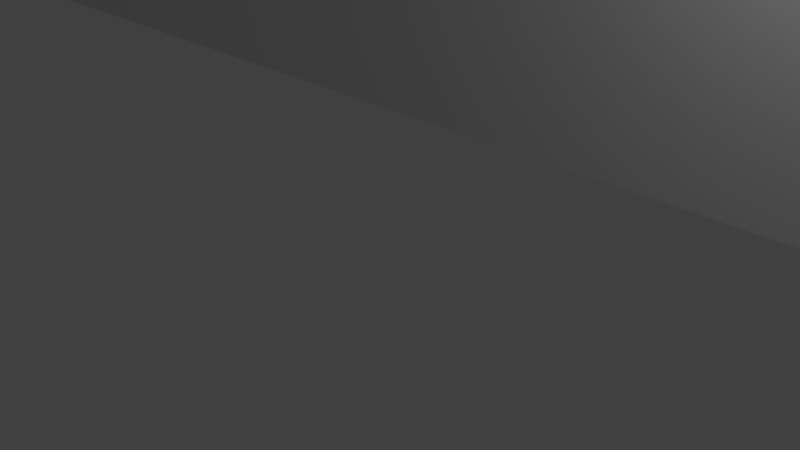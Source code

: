 # Source: k-wing-blank.blend  (saved by Blender 2.71.0; exported with 4.5.12 LTS)
import bpy
from mathutils import Matrix  # noqa: F401  (used for matrix-valued properties, if any)

bpy.ops.wm.read_factory_settings(use_empty=True)
scene = bpy.context.scene
scene.name = 'Scene'

# ---- collections
col_collection_1 = bpy.data.collections.new('Collection 1'); scene.collection.children.link(col_collection_1)

# ---- world
world_world = bpy.data.worlds.new('World'); scene.world = world_world
world_world.color = (0.05088, 0.05088, 0.05088)
world_world.use_sun_shadow = False
world_world.sun_shadow_jitter_overblur = 0.0
world_world.cycles.sampling_method = 'MANUAL'
world_world.cycles.sample_map_resolution = 256

# ---- cameras
cam_camera = bpy.data.cameras.new('Camera')
cam_camera.clip_end = 100.0
cam_camera.lens = 35.0
cam_camera.sensor_width = 32.0
cam_camera.sensor_height = 18.0
cam_camera.ortho_scale = 7.314
cam_camera.dof.focus_distance = 0.0
cam_camera.dof.aperture_fstop = 128.0

# ---- lights
light_lamp = bpy.data.lights.new('Lamp', 'POINT')
light_lamp.transmission_factor = 0.0
light_lamp.cutoff_distance = 30.0
light_lamp.energy = 100.0
light_lamp.shadow_buffer_clip_start = 1.001
light_lamp.shadow_soft_size = 0.1
light_lamp.shadow_maximum_resolution = 0.006
light_lamp.use_absolute_resolution = True
light_lamp.cycles.use_multiple_importance_sampling = False

# ---- meshes
me_k_wing_box = bpy.data.meshes.new('K-Wing-Box')
me_k_wing_box.from_pydata([(-48.0, 81.0, 24.0), (-48.0, 81.0, 0.001), (-48.0, 16.38, 0.001), (-48.0, 5.0, 24.0), (-48.0, 5.0, 0.001), (-47.0, 82.0, 24.0), (-47.19, 81.98, 0.001), (-47.19, 81.98, 24.0), (-47.38, 81.92, 24.0), (-46.0, 80.0, 24.0), (-47.56, 81.83, 24.0), (-47.92, 81.38, 24.0), (-47.92, 81.38, 24.0), (-47.71, 81.71, 24.0), (-47.71, 81.71, 24.0), (-47.71, 81.71, 24.0), (-47.83, 81.56, 24.0), (-47.98, 81.19, 24.0), (-0.411, 62.44, 15.41), (-1.001, 62.22, 15.56), (-0.665, 62.12, 15.25), (12.08, 62.64, 15.25), (11.94, 62.54, 14.5), (12.25, 62.19, 14.5), (-1.001, 61.97, 15.25), (-0.613, 61.93, 14.5), (-0.277, 62.23, 14.89), (-0.251, 62.19, 14.5), (-1.001, 61.81, 14.89), (-1.001, 61.76, 14.5), (0.06, 62.54, 14.5), (-0.082, 62.64, 15.25), (0.124, 62.99, 15.25), (0.298, 62.93, 14.5), (0.024, 63.35, 15.56), (0.298, 63.72, 15.25), (0.448, 63.36, 14.5), (0.448, 63.76, 14.89), (0.499, 63.78, 14.5), (0.298, 62.93, 6.998), (0.06, 63.64, 15.56), (-0.251, 63.55, 15.8), (13.0, 61.76, 6.998), (12.25, 62.19, 6.998), (11.5, 57.34, 6.998), (11.94, 62.54, 6.998), (11.7, 62.93, 6.998), (11.5, 63.78, 6.998), (11.5, 69.51, 0.995), (11.55, 63.36, 14.5), (-47.74, 81.67, 0.001), (-47.56, 81.83, 0.001), (-47.71, 81.71, 0.001), (-47.87, 81.49, 0.001), (-47.98, 81.19, 0.001), (0.0, 82.0, 0.001), (-47.0, 82.0, 0.001), (55.25, 80.67, 0.001), (54.34, 79.75, 0.001), (55.25, 80.67, 2.998), (54.34, 79.75, 2.998), (54.0, 78.5, 2.998), (54.0, 78.5, 0.001), (54.34, 77.25, 2.998), (54.34, 77.25, 0.001), (55.25, 76.34, 2.998), (56.5, 76.0, 2.998), (53.0, 77.0, 22.0), (21.0, 77.0, 0.997), (53.0, 77.0, 0.997), (58.0, 80.0, 22.0), (21.0, 77.0, 22.0), (55.25, 76.34, 0.001), (-8.997, 70.94, 22.0), (21.0, 70.94, 22.0), (0.0, 80.0, 22.0), (-8.997, 77.0, 22.0), (-39.71, 20.11, 21.25), (-9.703, 16.76, 21.25), (-39.56, 20.25, 20.89), (-47.92, 81.39, 0.001), (-47.92, 81.38, 0.001), (-47.83, 81.56, 0.001), (-47.78, 81.62, 0.001), (-39.94, 45.0, 21.57), (-40.26, 45.0, 21.8), (-39.94, 19.9, 21.57), (-47.38, 81.92, 0.001), (-46.67, 79.75, 0.001), (-47.0, 78.5, 0.001), (-39.51, 42.55, 14.5), (-39.51, 20.29, 20.5), (-39.51, 20.29, 7.398), (-41.0, 13.74, 21.98), (-41.0, 8.806, 22.0), (-16.23, 12.14, 22.0), (-42.0, 7.498, 0.001), (49.15, 4.0, 0.001), (-42.34, 6.247, 0.001), (-42.34, 8.748, 2.998), (-42.34, 8.748, 0.001), (-42.0, 7.498, 2.998), (-43.25, 9.663, 2.998), (-42.34, 6.247, 2.998), (-43.25, 5.332, 2.998), (-44.5, 4.997, 2.998), (-6.941, 60.43, 15.56), (-6.702, 60.25, 15.25), (-46.67, 77.25, 0.001), (-45.75, 80.67, 2.998), (-46.67, 79.75, 2.998), (-47.0, 78.5, 2.998), (-46.67, 77.25, 2.998), (-7.252, 39.35, 15.8), (-7.252, 60.66, 15.8), (-7.614, 39.71, 15.95), (-47.98, 4.805, 24.0), (-46.0, 5.997, 24.0), (-47.92, 4.617, 24.0), (-8.002, 61.22, 16.0), (-8.002, 40.1, 16.0), (-7.614, 60.93, 15.95), (-6.501, 60.1, 6.998), (-1.001, 61.76, 6.998), (-6.501, 60.1, 14.5), (-6.552, 60.14, 14.89), (-47.83, 4.444, 24.0), (-47.71, 4.293, 24.0), (-47.71, 4.293, 24.0), (-47.71, 4.293, 24.0), (-47.56, 4.169, 24.0), (-47.38, 4.076, 24.0), (-47.71, 4.293, 0.001), (-47.98, 4.805, 0.001), (-6.702, 38.8, 15.25), (-6.941, 39.04, 15.56), (-47.74, 4.331, 0.001), (-47.38, 4.076, 0.001), (-47.19, 4.019, 0.001), (-47.19, 4.019, 24.0), (0.499, 50.01, 0.995), (11.5, 50.01, 0.995), (0.499, 69.51, 0.995), (0.499, 57.34, 6.998), (-47.0, 4.0, 24.0), (-0.251, 62.19, 6.998), (-47.0, 4.0, 0.001), (0.499, 63.78, 6.998), (-47.78, 4.384, 0.001), (-47.56, 4.169, 0.001), (-47.83, 4.444, 0.001), (-47.92, 4.617, 0.001), (11.5, 50.01, 5.497), (11.5, 49.96, 5.885), (0.499, 50.01, 5.497), (11.5, 49.57, 6.559), (11.5, 49.26, 6.797), (-46.67, 6.247, 0.001), (-46.67, 8.748, 0.001), (-47.0, 7.498, 0.001), (-45.75, 5.332, 0.001), (11.5, 49.81, 6.248), (0.499, 49.81, 6.248), (-45.75, 9.663, 2.998), (-46.67, 8.748, 2.998), (-47.0, 7.498, 2.998), (-46.67, 6.247, 2.998), (21.0, 70.26, 21.8), (21.0, 69.51, 20.5), (21.0, 70.62, 21.95), (21.0, 69.95, 21.57), (21.0, 69.71, 21.25), (21.0, 69.56, 20.89), (21.0, 69.51, 16.0), (13.0, 69.51, 16.0), (12.61, 69.51, 15.95), (-8.997, 70.26, 21.8), (-8.997, 69.51, 20.5), (-8.997, 69.95, 21.57), (-8.997, 69.56, 20.89), (8.192, 69.51, 16.38), (11.5, 69.51, 14.5), (11.55, 69.51, 14.89), (11.7, 69.51, 15.25), (11.94, 69.51, 15.56), (12.25, 69.51, 15.8), (0.448, 69.51, 14.89), (0.499, 69.51, 14.5), (0.298, 69.51, 15.25), (0.06, 69.51, 15.56), (-0.251, 69.51, 15.8), (21.0, 45.0, 0.997), (51.56, 20.25, 20.89), (51.71, 45.0, 21.25), (51.56, 45.0, 20.89), (53.0, 42.19, 21.98), (53.0, 45.0, 21.98), (52.81, 45.0, 21.98), (0.499, 49.57, 6.559), (0.499, 49.26, 6.797), (0.499, 48.9, 6.947), (0.499, 49.96, 5.885), (28.7, 38.6, 14.5), (28.7, 42.75, 14.5), (28.65, 38.65, 14.89), (28.65, 42.8, 14.89), (28.26, 43.19, 15.56), (28.26, 39.04, 15.56), (28.5, 42.95, 15.25), (28.5, 38.8, 15.25), (27.2, 40.1, 16.0), (27.2, 44.25, 16.0), (20.0, 40.1, 16.0), (19.61, 39.71, 15.95), (18.94, 39.04, 15.56), (27.59, 39.71, 15.95), (27.59, 43.87, 15.95), (27.95, 39.35, 15.8), (27.95, 43.5, 15.8), (21.0, 45.0, 16.0), (18.7, 38.8, 15.25), (51.51, 45.0, 20.5), (51.94, 45.0, 21.57), (52.26, 45.0, 21.8), (52.62, 45.0, 21.95), (51.51, 43.66, 15.95), (51.51, 43.3, 15.8), (51.51, 42.99, 15.56), (51.51, 42.75, 15.25), (51.51, 20.29, 20.5), (51.51, 42.6, 14.89), (51.51, 44.05, 16.0), (51.51, 45.0, 16.0), (51.51, 42.55, 7.398), (51.51, 20.29, 7.398), (51.51, 42.55, 14.5), (-46.0, 80.0, 22.0), (53.0, 45.0, 0.997), (45.39, 43.66, 15.95), (45.76, 43.3, 15.8), (46.07, 42.99, 15.56), (-45.75, 76.34, 0.001), (46.3, 42.75, 15.25), (-44.5, 76.0, 0.001), (40.96, 45.0, 16.0), (45.01, 44.05, 16.0), (45.76, 39.35, 15.8), (45.39, 39.71, 15.95), (46.45, 42.6, 14.89), (46.51, 42.55, 14.5), (46.07, 39.04, 15.56), (46.3, 38.8, 15.25), (45.01, 40.1, 16.0), (-6.552, 38.65, 14.89), (-6.501, 38.6, 14.5), (-6.501, 41.75, 6.998), (-8.997, 45.0, 16.0), (19.25, 39.35, 15.8), (18.5, 38.6, 14.5), (18.5, 38.6, 0.995), (28.7, 38.6, 0.995), (-45.75, 80.67, 0.001), (-44.5, 81.0, 0.001), (-43.25, 80.67, 0.001), (-43.25, 80.67, 2.998), (-42.34, 79.75, 2.998), (18.55, 38.65, 14.89), (-44.5, 81.0, 2.998), (19.25, 60.66, 15.8), (-45.75, 76.34, 2.998), (-44.5, 76.0, 2.998), (18.94, 60.43, 15.56), (-43.25, 76.34, 2.998), (-43.25, 76.34, 0.001), (-42.34, 77.25, 2.998), (-42.34, 77.25, 0.001), (-42.0, 78.5, 2.998), (18.5, 41.75, 0.995), (18.5, 41.75, 6.998), (-46.0, 5.997, 22.0), (-41.0, 49.15, 22.0), (28.7, 42.75, 0.995), (-6.501, 38.6, 0.995), (18.5, 60.1, 6.998), (11.5, 48.51, 6.998), (0.499, 48.51, 6.998), (11.5, 48.9, 6.947), (-44.5, 9.998, 0.001), (-45.75, 9.663, 0.001), (-44.5, 4.997, 0.001), (-43.25, 5.332, 0.001), (-43.25, 9.663, 0.001), (-44.5, 9.998, 2.998), (-45.75, 5.332, 2.998), (51.94, 19.9, 21.57), (51.71, 20.11, 21.25), (-16.26, 39.04, 15.56), (-15.95, 39.35, 15.8), (-16.26, 43.19, 15.56), (-15.59, 43.87, 15.95), (-15.2, 40.1, 16.0), (-15.2, 44.25, 16.0), (-16.5, 38.8, 15.25), (-16.65, 38.65, 14.89), (60.0, 5.0, 24.0), (60.0, 32.77, 0.001), (60.0, 81.0, 24.0), (-15.95, 43.5, 15.8), (60.0, 81.0, 0.001), (-15.59, 39.71, 15.95), (60.0, 5.0, 0.001), (59.0, 82.0, 24.0), (59.19, 81.98, 24.0), (58.0, 80.0, 24.0), (59.38, 81.92, 24.0), (59.0, 4.0, 0.001), (59.0, 4.0, 24.0), (59.0, 82.0, 0.001), (-16.7, 38.6, 14.5), (-6.501, 41.75, 0.995), (-16.5, 42.95, 15.25), (-16.65, 42.8, 14.89), (-16.7, 42.75, 14.5), (-24.25, 43.5, 15.8), (-23.94, 43.19, 15.56), (-25.0, 44.25, 16.0), (-23.55, 42.8, 14.89), (-23.5, 42.75, 14.5), (-24.62, 43.87, 15.95), (-24.25, 39.35, 15.8), (-23.94, 39.04, 15.56), (-23.7, 42.95, 15.25), (-23.5, 42.75, 0.995), (-23.7, 38.8, 15.25), (-23.55, 38.65, 14.89), (58.0, 5.997, 24.0), (56.5, 76.0, 0.001), (56.5, 81.0, 0.001), (57.75, 80.67, 0.001), (36.25, 43.5, 15.8), (35.94, 43.19, 15.56), (36.62, 43.87, 15.95), (37.0, 44.25, 16.0), (52.26, 19.62, 21.8), (57.75, 76.34, 0.001), (57.75, 80.67, 2.998), (58.67, 79.75, 2.998), (56.5, 81.0, 2.998), (57.75, 76.34, 2.998), (58.67, 77.25, 2.998), (59.0, 78.5, 2.998), (53.0, 49.15, 22.0), (58.0, 5.997, 22.0), (21.94, 16.55, 21.57), (22.25, 16.27, 21.8), (53.0, 8.806, 22.0), (22.93, 10.68, 22.0), (59.19, 4.019, 24.0), (59.38, 4.076, 24.0), (52.62, 19.3, 21.95), (53.0, 13.74, 21.98), (57.75, 5.332, 0.001), (56.5, 4.997, 0.001), (55.25, 5.332, 0.001), (57.75, 9.663, 2.998), (57.75, 9.663, 0.001), (58.67, 8.748, 2.998), (56.5, 9.998, 2.998), (56.5, 9.998, 0.001), (55.25, 9.663, 2.998), (55.25, 9.663, 0.001), (54.34, 8.748, 2.998), (54.34, 8.748, 0.001), (54.34, 6.247, 2.998), (55.25, 5.332, 2.998), (56.5, 4.997, 2.998), (57.75, 5.332, 2.998), (58.67, 6.247, 0.001), (22.61, 15.94, 21.95), (21.7, 16.76, 21.25), (54.0, 7.498, 2.998), (59.0, 7.498, 2.998), (21.55, 16.89, 20.89), (35.7, 42.95, 15.25), (36.62, 39.71, 15.95), (37.0, 40.1, 16.0), (35.5, 42.75, 0.995), (35.7, 38.8, 15.25), (35.94, 39.04, 15.56), (35.55, 38.65, 14.89), (35.55, 42.8, 14.89), (35.5, 42.75, 14.5), (46.51, 38.6, 7.398), (46.51, 38.6, 14.5), (46.45, 38.65, 14.89), (36.25, 39.35, 15.8), (35.5, 38.6, 14.5), (36.62, 38.6, 7.347), (37.0, 38.6, 7.398), (35.5, 38.6, 5.897), (46.51, 42.55, 7.398), (59.83, 81.56, 24.0), (59.92, 81.38, 24.0), (59.98, 81.19, 24.0), (59.71, 81.71, 24.0), (59.71, 81.71, 24.0), (59.56, 81.83, 24.0), (59.71, 81.71, 24.0), (59.74, 81.67, 0.001), (59.71, 81.71, 0.001), (59.56, 81.83, 0.001), (59.92, 81.38, 0.001), (59.98, 81.19, 0.001), (59.19, 81.98, 0.001), (59.38, 81.92, 0.001), (59.83, 81.56, 0.001), (59.78, 81.62, 0.001), (58.67, 79.75, 0.001), (59.0, 78.5, 0.001), (58.67, 77.25, 0.001), (-41.0, 45.0, 0.997), (-39.51, 45.0, 16.0), (-8.997, 45.0, 0.997), (-16.7, 38.6, 0.995), (-16.7, 42.75, 0.995), (58.67, 8.748, 0.001), (-25.0, 40.1, 16.0), (59.92, 4.617, 24.0), (59.92, 4.617, 24.0), (35.7, 18.53, 6.648), (35.94, 18.55, 6.959), (35.7, 38.6, 6.648), (35.55, 18.51, 6.286), (35.55, 38.6, 6.286), (35.5, 18.5, 5.897), (35.5, 18.5, 0.995), (37.0, 18.67, 7.398), (36.25, 38.6, 7.197), (36.62, 18.63, 7.347), (-24.62, 39.71, 15.95), (-33.01, 44.05, 16.0), (-34.07, 39.04, 15.56), (-34.3, 38.8, 15.25), (-23.5, 38.6, 14.5), (-25.0, 38.6, 7.398), (-24.62, 38.6, 7.347), (-34.45, 38.65, 14.89), (35.94, 38.6, 6.959), (21.5, 16.94, 0.995), (36.25, 18.59, 7.197), (13.0, 63.33, 16.0), (20.0, 61.22, 16.0), (19.61, 60.93, 15.95), (18.55, 60.14, 14.89), (13.0, 61.81, 14.89), (18.5, 60.1, 14.5), (13.0, 61.97, 15.25), (-34.51, 38.6, 14.5), (59.71, 4.293, 24.0), (59.71, 4.293, 24.0), (59.83, 4.444, 24.0), (59.92, 4.617, 24.0), (59.98, 4.805, 24.0), (-33.39, 39.71, 15.95), (59.98, 4.805, 0.001), (59.87, 4.513, 0.001), (59.78, 4.384, 0.001), (59.92, 4.607, 0.001), (59.74, 4.331, 0.001), (59.38, 4.076, 0.001), (59.56, 4.169, 24.0), (-23.5, 38.6, 5.897), (-8.997, 77.0, 0.997), (59.83, 4.444, 0.001), (59.71, 4.293, 24.0), (59.71, 4.293, 0.001), (-24.25, 38.6, 7.197), (-23.94, 38.6, 6.959), (59.19, 4.019, 0.001), (59.56, 4.169, 0.001), (59.92, 4.617, 0.001), (54.34, 6.247, 0.001), (54.0, 7.498, 0.001), (11.5, 8.502, 22.0), (28.23, 12.14, 22.0), (28.23, 16.25, 22.0), (22.93, 15.66, 22.0), (11.5, 10.68, 22.0), (0.499, 8.502, 22.0), (21.5, 16.94, 20.5), (21.7, 11.91, 21.25), (59.0, 7.498, 0.001), (58.67, 6.247, 2.998), (-9.502, 16.94, 0.995), (21.94, 11.67, 21.57), (21.55, 12.06, 20.89), (21.5, 12.11, 20.5), (21.5, 12.11, 0.995), (22.25, 11.36, 21.8), (22.61, 11.0, 21.95), (11.5, 11.36, 21.8), (11.5, 11.0, 21.95), (11.5, 11.91, 21.25), (11.5, 12.11, 20.5), (11.5, 12.06, 20.89), (11.5, 11.67, 21.57), (-23.7, 38.6, 6.648), (-23.94, 18.55, 6.959), (-24.25, 18.59, 7.197), (-23.5, 18.5, 0.995), (-23.5, 18.5, 5.897), (-23.55, 38.6, 6.286), (-23.55, 18.51, 6.286), (-24.62, 18.63, 7.347), (-39.51, 43.3, 15.8), (-39.51, 45.0, 20.5), (-39.56, 45.0, 20.89), (-40.81, 45.0, 21.98), (-41.0, 45.0, 21.98), (-41.0, 42.19, 21.98), (-40.62, 45.0, 21.95), (-39.71, 45.0, 21.25), (-39.51, 43.66, 15.95), (-33.76, 43.3, 15.8), (-33.39, 43.66, 15.95), (-39.51, 44.05, 16.0), (-39.51, 42.75, 15.25), (-34.3, 42.75, 15.25), (-39.51, 42.99, 15.56), (-33.76, 39.35, 15.8), (-34.07, 42.99, 15.56), (-34.45, 42.6, 14.89), (-33.01, 40.1, 16.0), (-39.51, 42.6, 14.89), (-34.51, 42.55, 14.5), (-39.51, 42.55, 7.398), (13.0, 62.92, 15.95), (13.0, 62.54, 15.8), (18.7, 60.25, 15.25), (13.0, 61.76, 14.5), (12.61, 63.44, 15.95), (12.25, 63.55, 15.8), (13.0, 62.22, 15.56), (12.55, 62.85, 15.8), (12.47, 62.53, 15.56), (11.98, 63.02, 15.41), (-34.51, 38.6, 7.398), (-34.51, 42.55, 7.398), (-41.0, 77.0, 0.997), (-16.23, 16.25, 22.0), (-10.93, 15.66, 22.0), (-10.93, 10.68, 22.0), (0.499, 10.68, 22.0), (-9.553, 16.89, 20.89), (11.5, 8.502, 13.0), (0.499, 8.502, 13.0), (0.499, 12.11, 20.5), (0.499, 12.06, 20.89), (0.499, 11.91, 21.25), (0.499, 11.67, 21.57), (0.499, 11.36, 21.8), (0.499, 11.0, 21.95), (11.5, 12.11, 13.0), (0.499, 12.11, 13.0), (-9.502, 16.94, 20.5), (-9.502, 12.11, 0.995), (-8.997, 70.62, 21.95), (-8.997, 69.71, 21.25), (-9.502, 12.11, 20.5), (-10.25, 11.36, 21.8), (-9.941, 11.67, 21.57), (-9.941, 16.55, 21.57), (-9.703, 11.91, 21.25), (-8.997, 69.51, 16.0), (-1.001, 69.51, 16.0), (-0.613, 69.51, 15.95), (-9.553, 12.06, 20.89), (-10.25, 16.27, 21.8), (-10.61, 15.94, 21.95), (-10.61, 11.0, 21.95), (12.61, 61.93, 14.5), (12.66, 62.12, 15.25), (12.28, 63.34, 15.8), (11.94, 63.64, 15.56), (11.7, 63.72, 15.25), (11.55, 63.76, 14.89), (11.75, 63.35, 15.25), (11.5, 63.78, 14.5), (-25.0, 18.67, 7.398), (-23.7, 18.53, 6.648), (11.75, 62.95, 14.89), (-42.0, 78.5, 0.001), (-40.26, 19.62, 21.8), (-40.62, 19.3, 21.95), (-41.0, 77.0, 22.0), (-42.34, 79.75, 0.001), (-1.001, 63.33, 16.0), (-0.351, 63.13, 15.8), (-0.613, 63.44, 15.95), (-0.251, 62.77, 15.56), (-0.548, 62.85, 15.8), (-1.001, 62.54, 15.8), (-1.001, 62.92, 15.95), (-0.716, 63.15, 15.95), (-0.807, 62.63, 15.8)], [], [(0, 1, 2), (0, 2, 3), (4, 3, 2), (5, 6, 7), (7, 8, 9), (8, 10, 9), (11, 12, 9), (5, 7, 9), (13, 9, 14), (14, 9, 15), (10, 15, 9), (16, 9, 13), (16, 11, 9), (17, 9, 12), (0, 9, 17), (18, 19, 20), (21, 22, 23), (19, 24, 20), (20, 25, 26), (25, 27, 26), (25, 28, 29), (18, 20, 26), (30, 31, 18), (30, 32, 31), (24, 25, 20), (30, 26, 27), (33, 32, 30), (34, 32, 35), (33, 36, 35), (32, 33, 35), (37, 35, 36), (36, 38, 37), (30, 39, 33), (40, 41, 34), (35, 40, 34), (30, 18, 26), (42, 43, 44), (43, 45, 44), (45, 46, 44), (45, 43, 23), (47, 48, 44), (47, 44, 46), (49, 47, 46), (14, 50, 13), (51, 52, 10), (16, 53, 11), (54, 1, 17), (15, 52, 14), (25, 24, 28), (55, 56, 5), (57, 58, 55), (58, 59, 60), (58, 60, 61), (58, 61, 62), (62, 61, 63), (62, 63, 64), (64, 63, 65), (59, 66, 60), (60, 66, 61), (61, 66, 63), (67, 68, 69), (67, 70, 71), (72, 55, 64), (67, 71, 68), (73, 74, 75), (76, 73, 75), (71, 75, 74), (77, 78, 79), (53, 80, 11), (12, 81, 17), (50, 14, 52), (82, 16, 83), (13, 83, 16), (15, 10, 52), (84, 85, 86), (8, 87, 10), (12, 80, 81), (12, 11, 80), (53, 16, 82), (77, 84, 86), (54, 17, 81), (56, 6, 5), (8, 7, 87), (6, 87, 7), (83, 88, 82), (83, 13, 50), (51, 10, 87), (1, 54, 88), (0, 17, 1), (89, 1, 88), (90, 91, 92), (93, 94, 95), (96, 97, 98), (99, 100, 96), (99, 96, 101), (102, 100, 99), (98, 103, 101), (98, 101, 96), (103, 104, 101), (99, 101, 105), (106, 107, 19), (80, 88, 81), (54, 81, 88), (53, 88, 80), (82, 88, 53), (50, 88, 83), (52, 88, 50), (51, 88, 52), (87, 88, 51), (6, 88, 87), (2, 1, 89), (108, 2, 89), (88, 109, 110), (88, 110, 111), (88, 111, 89), (89, 111, 112), (89, 112, 108), (112, 111, 109), (110, 109, 111), (113, 114, 115), (3, 116, 117), (114, 113, 106), (116, 118, 117), (119, 120, 121), (122, 123, 124), (28, 24, 125), (125, 124, 28), (107, 125, 24), (24, 19, 107), (126, 117, 118), (127, 117, 126), (128, 117, 127), (129, 117, 128), (130, 117, 129), (130, 131, 117), (124, 29, 28), (132, 130, 129), (129, 128, 132), (133, 118, 116), (3, 4, 116), (134, 107, 135), (106, 135, 107), (134, 125, 107), (127, 136, 128), (128, 136, 132), (121, 115, 114), (133, 116, 4), (135, 106, 113), (137, 138, 131), (131, 139, 117), (48, 140, 141), (140, 142, 143), (144, 117, 139), (139, 131, 138), (39, 145, 143), (146, 144, 138), (144, 139, 138), (143, 147, 39), (148, 127, 126), (39, 147, 33), (137, 131, 130), (33, 147, 36), (132, 149, 130), (147, 38, 36), (150, 126, 118), (150, 148, 126), (127, 148, 136), (147, 143, 142), (150, 118, 151), (133, 151, 118), (137, 130, 149), (141, 152, 44), (152, 153, 44), (141, 140, 152), (154, 152, 140), (44, 155, 156), (138, 157, 146), (137, 157, 138), (2, 158, 159), (160, 146, 157), (137, 149, 157), (149, 132, 157), (132, 136, 157), (136, 148, 157), (159, 157, 4), (148, 150, 157), (150, 151, 157), (133, 157, 151), (4, 157, 133), (2, 159, 4), (155, 44, 161), (162, 161, 153), (158, 163, 164), (153, 161, 44), (158, 164, 165), (158, 165, 159), (154, 153, 152), (159, 165, 166), (159, 166, 157), (157, 166, 160), (155, 161, 162), (167, 168, 169), (167, 170, 171), (167, 171, 172), (167, 172, 168), (173, 71, 168), (174, 168, 175), (169, 176, 167), (168, 172, 177), (178, 171, 170), (170, 167, 178), (176, 178, 167), (172, 179, 177), (180, 175, 168), (166, 165, 163), (164, 163, 165), (177, 180, 168), (173, 168, 174), (181, 182, 180), (180, 183, 184), (180, 184, 185), (180, 185, 175), (183, 180, 182), (181, 48, 47), (180, 186, 187), (180, 187, 142), (180, 142, 181), (187, 186, 38), (37, 38, 186), (188, 180, 189), (35, 188, 189), (35, 189, 40), (38, 147, 187), (186, 180, 188), (186, 188, 37), (35, 37, 188), (189, 190, 40), (48, 181, 142), (142, 140, 48), (141, 44, 48), (142, 187, 147), (58, 62, 55), (74, 168, 71), (169, 168, 74), (68, 71, 173), (68, 191, 69), (192, 193, 194), (195, 196, 197), (143, 154, 140), (155, 198, 156), (199, 156, 198), (200, 156, 199), (162, 153, 201), (153, 154, 201), (155, 162, 198), (198, 143, 199), (162, 143, 198), (143, 162, 201), (143, 201, 154), (202, 203, 204), (205, 204, 203), (206, 207, 208), (208, 209, 205), (204, 205, 209), (210, 211, 212), (212, 213, 210), (207, 214, 209), (215, 216, 210), (211, 210, 216), (217, 218, 215), (216, 215, 218), (218, 217, 206), (207, 206, 217), (219, 212, 211), (220, 204, 209), (196, 221, 197), (194, 197, 221), (193, 197, 194), (222, 197, 193), (223, 197, 222), (224, 197, 223), (146, 97, 144), (221, 225, 226), (227, 228, 229), (228, 230, 229), (225, 221, 231), (221, 232, 231), (233, 234, 235), (234, 229, 235), (0, 3, 9), (236, 9, 117), (237, 69, 191), (221, 196, 232), (237, 232, 196), (238, 239, 225), (226, 225, 239), (227, 226, 240), (239, 240, 226), (238, 225, 231), (6, 56, 88), (2, 108, 241), (228, 227, 242), (240, 242, 227), (243, 2, 241), (244, 245, 232), (239, 246, 240), (247, 239, 238), (230, 228, 248), (242, 248, 228), (248, 249, 230), (235, 230, 249), (240, 250, 242), (251, 248, 242), (231, 232, 245), (245, 238, 231), (247, 238, 252), (245, 252, 238), (244, 252, 245), (233, 235, 249), (244, 232, 237), (125, 253, 124), (254, 255, 124), (25, 29, 123), (27, 25, 123), (123, 145, 27), (29, 124, 123), (122, 124, 255), (120, 119, 256), (115, 121, 120), (209, 208, 207), (207, 217, 214), (257, 214, 217), (257, 217, 213), (215, 213, 217), (258, 259, 202), (260, 202, 259), (215, 210, 213), (220, 209, 214), (261, 56, 262), (261, 88, 56), (56, 55, 262), (263, 262, 55), (264, 263, 265), (204, 220, 266), (263, 264, 267), (263, 267, 262), (266, 258, 202), (266, 202, 204), (262, 267, 109), (262, 109, 261), (213, 268, 257), (261, 109, 88), (269, 241, 112), (108, 112, 241), (241, 269, 270), (241, 270, 243), (268, 271, 257), (243, 270, 272), (243, 272, 273), (274, 275, 273), (274, 273, 272), (112, 109, 269), (270, 269, 109), (270, 109, 267), (270, 267, 264), (270, 264, 265), (265, 276, 270), (277, 259, 278), (259, 258, 278), (2, 243, 273), (117, 9, 3), (236, 279, 280), (202, 260, 203), (281, 203, 260), (277, 282, 259), (94, 280, 279), (278, 283, 284), (285, 255, 284), (255, 278, 284), (143, 122, 285), (236, 117, 279), (156, 286, 44), (156, 200, 286), (255, 277, 278), (284, 44, 286), (200, 285, 284), (200, 284, 286), (2, 55, 287), (158, 2, 288), (199, 143, 200), (285, 200, 143), (289, 146, 160), (98, 97, 290), (289, 290, 97), (288, 2, 287), (289, 97, 146), (102, 291, 100), (291, 102, 292), (291, 292, 287), (287, 292, 163), (287, 163, 288), (288, 163, 158), (160, 166, 293), (221, 229, 194), (160, 293, 105), (160, 105, 289), (289, 105, 104), (289, 104, 290), (103, 98, 290), (103, 290, 104), (227, 229, 226), (166, 163, 293), (105, 293, 163), (105, 163, 292), (105, 292, 102), (102, 99, 105), (105, 101, 104), (222, 294, 223), (193, 295, 222), (145, 30, 27), (145, 39, 30), (123, 122, 143), (123, 143, 145), (255, 285, 122), (254, 124, 253), (296, 297, 298), (299, 300, 301), (256, 301, 120), (300, 120, 301), (134, 135, 302), (302, 303, 134), (304, 305, 306), (125, 134, 253), (307, 298, 297), (297, 296, 113), (135, 113, 296), (308, 306, 305), (113, 115, 309), (113, 309, 297), (309, 299, 307), (309, 307, 297), (299, 309, 300), (296, 302, 135), (309, 115, 300), (120, 300, 115), (305, 304, 310), (5, 311, 55), (312, 313, 314), (311, 313, 312), (315, 316, 97), (144, 97, 316), (317, 55, 311), (253, 134, 303), (303, 318, 253), (254, 253, 318), (254, 318, 282), (255, 319, 277), (282, 277, 319), (282, 255, 254), (282, 319, 255), (298, 320, 296), (321, 303, 302), (303, 321, 322), (323, 324, 307), (301, 325, 299), (302, 320, 321), (326, 321, 320), (302, 296, 320), (326, 327, 321), (299, 328, 307), (298, 307, 324), (328, 299, 325), (256, 325, 301), (324, 320, 298), (323, 329, 324), (330, 324, 329), (331, 326, 320), (320, 324, 331), (330, 331, 324), (327, 332, 322), (331, 333, 326), (322, 321, 327), (5, 9, 311), (334, 327, 326), (75, 71, 70), (75, 70, 313), (335, 313, 70), (72, 336, 305), (337, 317, 338), (339, 218, 340), (206, 340, 218), (339, 341, 218), (216, 218, 341), (341, 342, 216), (211, 216, 342), (57, 55, 337), (317, 337, 55), (223, 294, 343), (344, 305, 336), (223, 343, 224), (345, 338, 346), (338, 345, 347), (338, 347, 337), (337, 347, 59), (337, 59, 57), (57, 59, 58), (64, 65, 72), (72, 65, 66), (72, 66, 336), (336, 66, 348), (336, 348, 344), (349, 344, 348), (65, 63, 66), (66, 59, 347), (66, 347, 345), (66, 345, 346), (346, 350, 66), (67, 351, 70), (221, 226, 229), (70, 352, 335), (70, 351, 352), (294, 222, 295), (193, 192, 295), (192, 194, 229), (353, 354, 294), (355, 356, 352), (357, 358, 335), (294, 295, 353), (279, 335, 352), (359, 224, 343), (195, 197, 359), (197, 224, 359), (360, 195, 359), (361, 315, 362), (315, 97, 362), (363, 362, 97), (364, 365, 366), (365, 364, 367), (365, 367, 368), (368, 367, 369), (368, 369, 370), (370, 369, 371), (370, 371, 372), (363, 373, 374), (363, 374, 375), (363, 375, 362), (362, 375, 376), (362, 376, 361), (361, 376, 377), (378, 359, 343), (353, 295, 379), (373, 380, 374), (374, 380, 375), (375, 371, 369), (375, 369, 367), (375, 367, 364), (375, 364, 366), (366, 381, 375), (295, 192, 379), (192, 382, 379), (342, 244, 211), (219, 211, 244), (208, 383, 206), (384, 385, 341), (340, 206, 383), (208, 205, 383), (341, 339, 384), (203, 281, 386), (191, 219, 244), (387, 388, 383), (389, 390, 391), (383, 390, 387), (390, 205, 391), (203, 391, 205), (383, 205, 390), (389, 387, 390), (391, 203, 386), (250, 240, 246), (239, 247, 246), (251, 242, 250), (392, 249, 393), (393, 249, 394), (248, 394, 249), (248, 251, 394), (388, 250, 395), (246, 395, 250), (246, 247, 395), (342, 341, 385), (385, 384, 252), (252, 244, 385), (342, 385, 244), (388, 251, 250), (388, 395, 340), (339, 340, 395), (395, 247, 384), (339, 395, 384), (247, 252, 384), (340, 383, 388), (387, 251, 388), (396, 393, 389), (394, 389, 393), (394, 251, 389), (387, 389, 251), (389, 391, 396), (397, 398, 396), (386, 399, 391), (400, 233, 249), (260, 386, 281), (401, 313, 402), (403, 402, 313), (404, 405, 313), (406, 313, 405), (407, 313, 401), (306, 403, 313), (408, 409, 404), (404, 407, 408), (407, 404, 313), (314, 313, 406), (306, 313, 304), (410, 406, 405), (313, 335, 304), (406, 410, 314), (402, 411, 401), (412, 411, 403), (306, 308, 403), (413, 312, 414), (314, 414, 312), (414, 314, 410), (405, 404, 409), (415, 401, 411), (402, 403, 411), (412, 403, 308), (407, 401, 416), (415, 416, 401), (416, 408, 407), (409, 410, 405), (312, 317, 311), (413, 317, 312), (338, 317, 417), (413, 417, 317), (308, 305, 418), (419, 305, 344), (419, 418, 305), (413, 414, 417), (418, 417, 308), (410, 417, 414), (409, 408, 417), (410, 409, 417), (408, 416, 417), (416, 415, 417), (415, 411, 417), (412, 417, 411), (308, 417, 412), (346, 417, 418), (346, 418, 350), (346, 338, 417), (349, 419, 344), (419, 349, 350), (419, 350, 418), (348, 66, 349), (350, 349, 66), (420, 421, 422), (423, 322, 424), (425, 365, 305), (316, 357, 335), (256, 421, 325), (256, 422, 421), (325, 426, 328), (323, 307, 328), (427, 428, 335), (191, 244, 237), (234, 233, 392), (400, 392, 233), (400, 249, 392), (230, 235, 229), (429, 430, 431), (432, 433, 399), (432, 399, 434), (399, 435, 434), (431, 433, 429), (432, 429, 433), (234, 392, 436), (234, 436, 229), (397, 437, 438), (436, 397, 438), (360, 355, 195), (323, 328, 439), (421, 440, 325), (423, 318, 322), (318, 303, 322), (329, 323, 439), (333, 331, 330), (441, 442, 330), (334, 326, 333), (443, 327, 334), (444, 445, 443), (439, 328, 426), (334, 446, 443), (333, 330, 442), (396, 431, 447), (396, 447, 437), (430, 447, 431), (259, 448, 260), (396, 391, 399), (399, 433, 396), (396, 437, 397), (437, 447, 449), (430, 449, 447), (386, 260, 435), (399, 386, 435), (431, 396, 433), (396, 398, 393), (436, 392, 398), (449, 438, 437), (397, 436, 398), (392, 393, 398), (67, 69, 351), (196, 351, 237), (69, 237, 351), (196, 195, 351), (173, 174, 450), (173, 451, 219), (213, 212, 452), (453, 454, 455), (454, 453, 456), (334, 333, 446), (442, 446, 333), (443, 457, 444), (458, 459, 335), (459, 460, 335), (460, 427, 335), (461, 335, 428), (462, 335, 461), (304, 335, 462), (426, 463, 439), (462, 464, 304), (310, 304, 464), (441, 330, 329), (464, 462, 461), (463, 329, 439), (465, 427, 460), (459, 466, 460), (465, 467, 427), (424, 322, 332), (458, 468, 459), (358, 469, 470), (358, 470, 335), (443, 471, 327), (422, 472, 420), (473, 460, 466), (466, 459, 468), (282, 318, 423), (474, 475, 458), (476, 477, 443), (332, 327, 471), (357, 478, 358), (424, 332, 423), (305, 100, 55), (469, 479, 470), (474, 458, 335), (470, 474, 335), (461, 480, 464), (291, 287, 55), (469, 358, 478), (351, 355, 352), (351, 195, 355), (372, 100, 370), (370, 305, 368), (481, 97, 482), (363, 97, 481), (372, 371, 380), (372, 380, 482), (482, 380, 373), (482, 373, 481), (481, 373, 363), (371, 375, 380), (335, 117, 316), (144, 316, 117), (483, 352, 356), (359, 484, 360), (355, 360, 484), (485, 486, 484), (486, 356, 484), (355, 484, 356), (279, 352, 483), (356, 487, 483), (279, 483, 488), (357, 316, 478), (315, 478, 316), (473, 465, 460), (229, 489, 382), (229, 382, 192), (343, 294, 354), (461, 428, 480), (468, 458, 475), (479, 475, 470), (474, 470, 475), (379, 490, 353), (473, 466, 377), (428, 427, 467), (467, 480, 428), (466, 468, 377), (229, 436, 489), (491, 310, 377), (315, 361, 377), (425, 305, 491), (310, 491, 305), (365, 368, 305), (310, 464, 377), (464, 480, 377), (480, 467, 377), (467, 465, 377), (465, 473, 377), (468, 475, 377), (475, 479, 377), (479, 469, 377), (478, 377, 469), (315, 377, 478), (434, 435, 448), (366, 425, 491), (366, 491, 381), (448, 432, 434), (366, 365, 425), (489, 432, 448), (377, 376, 492), (489, 429, 432), (377, 492, 381), (377, 381, 491), (430, 429, 489), (492, 376, 381), (376, 375, 381), (449, 430, 489), (438, 449, 489), (489, 436, 438), (282, 493, 259), (435, 260, 448), (482, 97, 372), (484, 359, 485), (343, 354, 378), (354, 353, 494), (495, 382, 496), (489, 496, 382), (448, 497, 489), (496, 489, 497), (486, 485, 378), (359, 378, 485), (354, 494, 498), (382, 495, 379), (354, 498, 378), (499, 378, 498), (356, 486, 499), (494, 500, 498), (500, 501, 498), (499, 498, 501), (379, 495, 490), (490, 495, 502), (503, 504, 496), (494, 353, 490), (502, 505, 490), (378, 499, 486), (501, 487, 499), (443, 477, 506), (506, 477, 507), (477, 476, 508), (477, 508, 507), (509, 423, 332), (471, 510, 509), (471, 509, 332), (511, 512, 471), (471, 443, 511), (506, 511, 443), (443, 445, 476), (445, 513, 476), (91, 514, 515), (515, 516, 91), (517, 518, 519), (520, 515, 517), (84, 521, 85), (520, 85, 521), (520, 521, 516), (520, 516, 515), (518, 517, 515), (522, 523, 524), (440, 525, 524), (526, 527, 528), (441, 529, 530), (530, 528, 527), (527, 526, 531), (530, 527, 441), (442, 441, 527), (463, 524, 523), (532, 440, 524), (532, 524, 463), (532, 426, 440), (325, 440, 426), (531, 533, 534), (533, 531, 526), (457, 446, 534), (442, 527, 531), (522, 514, 523), (522, 524, 525), (523, 514, 530), (528, 530, 514), (421, 525, 440), (535, 534, 90), (534, 533, 90), (522, 515, 514), (525, 515, 522), (90, 533, 91), (525, 421, 515), (514, 91, 528), (528, 91, 526), (268, 452, 536), (271, 268, 537), (271, 538, 214), (220, 214, 538), (266, 453, 455), (266, 220, 453), (538, 453, 220), (451, 452, 212), (214, 257, 271), (212, 219, 451), (258, 455, 278), (258, 266, 455), (213, 452, 268), (44, 284, 283), (42, 44, 283), (455, 539, 283), (278, 455, 283), (62, 64, 55), (55, 72, 305), (68, 173, 191), (219, 191, 173), (175, 540, 174), (185, 541, 175), (542, 538, 271), (268, 536, 537), (452, 451, 450), (451, 173, 450), (452, 450, 536), (450, 540, 543), (450, 174, 540), (543, 536, 450), (542, 544, 21), (545, 21, 544), (542, 271, 537), (543, 537, 536), (543, 544, 537), (544, 542, 537), (42, 283, 539), (526, 91, 533), (515, 421, 518), (420, 518, 421), (446, 457, 443), (546, 444, 457), (523, 530, 529), (426, 532, 463), (329, 529, 441), (329, 463, 529), (463, 523, 529), (531, 534, 446), (446, 442, 531), (546, 457, 534), (535, 90, 92), (547, 546, 534), (547, 534, 535), (547, 535, 546), (546, 535, 92), (273, 275, 2), (518, 280, 519), (280, 94, 519), (93, 519, 94), (548, 280, 420), (518, 420, 280), (549, 95, 550), (550, 95, 551), (552, 551, 488), (95, 94, 551), (488, 551, 279), (551, 94, 279), (79, 78, 553), (448, 259, 493), (96, 100, 97), (494, 505, 500), (554, 555, 483), (504, 554, 502), (503, 554, 504), (505, 502, 554), (483, 487, 554), (487, 501, 554), (500, 554, 501), (505, 554, 500), (495, 504, 502), (495, 496, 504), (494, 490, 505), (356, 499, 487), (555, 488, 483), (556, 552, 555), (557, 552, 556), (558, 552, 557), (559, 552, 558), (560, 552, 559), (561, 552, 560), (488, 555, 552), (503, 562, 554), (503, 496, 562), (496, 497, 562), (563, 556, 555), (562, 563, 555), (562, 555, 554), (513, 564, 508), (279, 117, 335), (97, 100, 372), (565, 497, 493), (75, 236, 76), (74, 73, 169), (566, 169, 73), (566, 176, 169), (178, 567, 171), (568, 557, 556), (172, 171, 179), (567, 179, 171), (560, 569, 561), (559, 570, 560), (556, 563, 568), (566, 73, 177), (176, 566, 177), (176, 177, 179), (176, 179, 567), (176, 567, 178), (571, 572, 78), (177, 573, 574), (190, 180, 575), (553, 78, 576), (572, 576, 78), (576, 568, 553), (256, 119, 573), (177, 575, 180), (189, 180, 190), (571, 577, 570), (575, 41, 190), (578, 549, 550), (564, 553, 568), (569, 570, 577), (577, 578, 569), (557, 576, 558), (572, 558, 576), (576, 557, 568), (571, 570, 572), (454, 539, 455), (551, 579, 550), (570, 559, 572), (558, 572, 559), (578, 579, 569), (456, 453, 538), (578, 550, 579), (569, 579, 561), (569, 560, 570), (539, 454, 580), (21, 581, 542), (561, 579, 552), (551, 552, 579), (21, 23, 581), (493, 564, 568), (565, 493, 568), (23, 580, 581), (563, 565, 568), (542, 581, 456), (580, 454, 456), (497, 448, 493), (581, 580, 456), (456, 538, 542), (497, 565, 562), (563, 562, 565), (580, 42, 539), (43, 580, 23), (580, 43, 42), (582, 540, 541), (184, 583, 185), (541, 185, 583), (540, 175, 541), (584, 585, 49), (79, 553, 91), (564, 91, 553), (586, 584, 49), (181, 587, 182), (585, 182, 587), (564, 588, 91), (182, 585, 183), (584, 183, 585), (583, 184, 584), (183, 584, 184), (587, 181, 47), (507, 508, 564), (587, 47, 49), (507, 564, 589), (545, 583, 586), (508, 476, 513), (583, 582, 541), (583, 584, 586), (588, 564, 513), (545, 582, 583), (582, 545, 544), (92, 91, 588), (513, 445, 588), (444, 588, 445), (545, 590, 22), (586, 590, 545), (545, 22, 21), (564, 493, 512), (564, 512, 589), (543, 582, 544), (543, 540, 582), (282, 423, 493), (509, 493, 423), (49, 46, 45), (305, 370, 100), (590, 49, 22), (49, 45, 22), (589, 506, 507), (590, 586, 49), (49, 585, 587), (45, 23, 22), (92, 588, 546), (444, 546, 588), (510, 471, 512), (506, 589, 511), (493, 509, 510), (512, 493, 510), (512, 511, 589), (177, 574, 575), (41, 40, 190), (291, 55, 100), (591, 55, 275), (472, 422, 573), (573, 177, 76), (73, 76, 177), (256, 573, 422), (592, 85, 520), (592, 86, 85), (593, 517, 519), (472, 573, 76), (519, 93, 593), (313, 9, 75), (91, 516, 79), (593, 592, 520), (593, 520, 517), (236, 75, 9), (313, 311, 9), (77, 521, 84), (77, 79, 521), (516, 521, 79), (571, 86, 577), (76, 236, 594), (592, 577, 86), (78, 77, 571), (86, 571, 77), (548, 472, 594), (95, 549, 593), (236, 280, 594), (578, 593, 549), (95, 593, 93), (578, 577, 592), (593, 578, 592), (595, 55, 591), (55, 595, 263), (275, 55, 2), (265, 595, 591), (265, 591, 276), (265, 263, 595), (275, 274, 276), (275, 276, 591), (272, 270, 274), (276, 274, 270), (76, 594, 472), (280, 548, 594), (548, 420, 472), (596, 574, 573), (596, 573, 119), (597, 41, 598), (41, 575, 598), (596, 598, 574), (575, 574, 598), (597, 34, 41), (597, 32, 34), (597, 599, 31), (597, 600, 599), (599, 18, 31), (597, 31, 32), (601, 114, 106), (601, 602, 114), (121, 114, 602), (602, 596, 121), (602, 603, 596), (121, 596, 119), (601, 106, 19), (18, 600, 604), (18, 599, 600), (600, 603, 602), (598, 596, 603), (600, 602, 604), (604, 602, 601), (19, 18, 604), (600, 597, 603), (19, 604, 601), (598, 603, 597)])
me_k_wing_box.use_remesh_preserve_volume = False
me_k_wing_box.use_remesh_preserve_attributes = False
me_k_wing_box.use_mirror_vertex_groups = False
me_k_wing_box.update()
me_k_wing_box_001 = bpy.data.meshes.new('K-Wing-Box.001')
me_k_wing_box_001.from_pydata([(54.69, 7.602, 21.09), (54.69, 72.93, 21.09), (-43.48, 72.93, 21.09), (-43.48, 7.602, 21.09), (54.69, 7.602, 0.3501), (54.69, 72.93, 0.3501), (-43.48, 72.93, 0.3501), (-43.48, 7.602, 0.3501)], [], [(0, 3, 7, 4), (0, 1, 2, 3), (7, 6, 5, 4), (1, 0, 4, 5), (2, 1, 5, 6), (3, 2, 6, 7)])
me_k_wing_box_001.use_remesh_preserve_volume = False
me_k_wing_box_001.use_remesh_preserve_attributes = False
me_k_wing_box_001.use_mirror_vertex_groups = False
me_k_wing_box_001.update()

# ---- objects
ob_k_wing_box = bpy.data.objects.new('K-Wing-Box', me_k_wing_box)
ob_cube = bpy.data.objects.new('cube', me_k_wing_box_001)
ob_lamp = bpy.data.objects.new('Lamp', light_lamp)
ob_camera = bpy.data.objects.new('Camera', cam_camera)

# ---- transforms, parenting, visibility, modifiers, constraints
ob_k_wing_box.location = (0.0, 0.0, 0.0)
ob_k_wing_box.lineart.crease_threshold = 0.0
ob_cube.location = (0.0, 0.0, 0.0)
ob_cube.lineart.crease_threshold = 0.0
_m = ob_cube.modifiers.new('Boolean', 'BOOLEAN')
_m.object = ob_k_wing_box
_m.solver = 'FAST'
ob_lamp.location = (4.076, 1.005, 5.904)
ob_lamp.rotation_euler = (0.6503, 0.05522, 1.866)
ob_lamp.lock_rotations_4d = False
ob_lamp.empty_display_type = 'ARROWS'
ob_lamp.color = (0.0, 0.0, 0.0, 0.0)
ob_lamp.lineart.crease_threshold = 0.0
ob_camera.location = (7.481, -6.508, 5.344)
ob_camera.rotation_euler = (1.109, 0.01082, 0.8149)
ob_camera.lock_rotations_4d = False
ob_camera.empty_display_type = 'ARROWS'
ob_camera.color = (0.0, 0.0, 0.0, 0.0)
ob_camera.display_type = 'WIRE'
ob_camera.lineart.crease_threshold = 0.0

# ---- collection membership
col_collection_1.objects.link(ob_k_wing_box)
col_collection_1.objects.link(ob_cube)
col_collection_1.objects.link(ob_lamp)
col_collection_1.objects.link(ob_camera)

# ---- scene / render settings (as saved in the file)
scene.camera = ob_camera
scene.frame_start = 1; scene.frame_end = 250; scene.frame_set(1)
scene.render.engine = 'BLENDER_EEVEE_NEXT'
scene.render.resolution_percentage = 50
scene.render.dither_intensity = 0.0
scene.cycles.use_denoising = False
scene.cycles.samples = 10
scene.cycles.sampling_pattern = 'TABULATED_SOBOL'
scene.cycles.light_sampling_threshold = 0.0
scene.cycles.use_adaptive_sampling = False
scene.cycles.use_light_tree = False
scene.cycles.blur_glossy = 0.0
scene.cycles.volume_bounces = 1
scene.cycles.pixel_filter_type = 'GAUSSIAN'
scene.cycles.sample_clamp_indirect = 0.0
scene.view_settings.view_transform = 'Standard'
bpy.context.view_layer.update()
